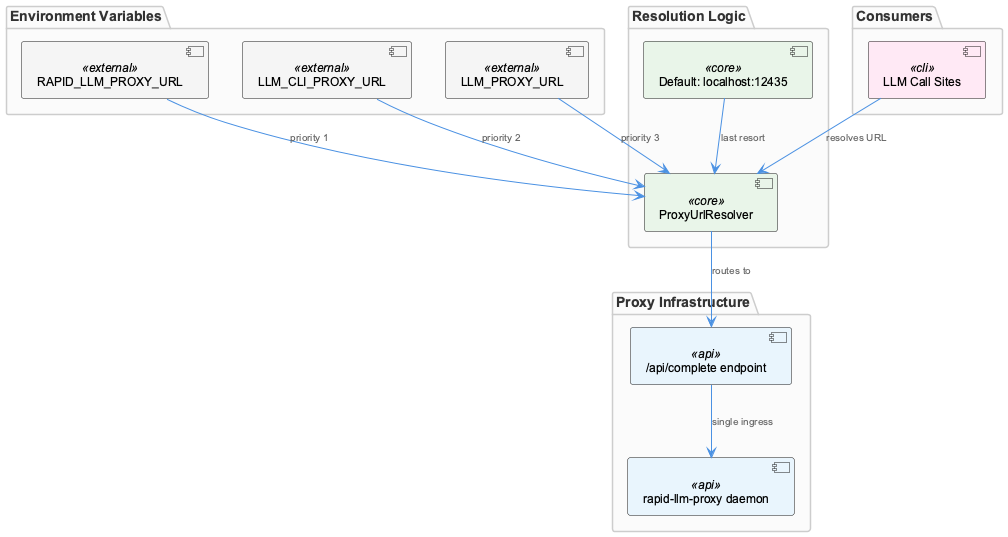

The diagram above was rendered by PlantUML. Its source (embedded in the PNG):
@startuml
!include /Users/Q284340/Agentic/coding/docs/puml/_standard-style.puml

package "Environment Variables" {
  component "RAPID_LLM_PROXY_URL" as rapid <<external>>
  component "LLM_CLI_PROXY_URL" as cli <<external>>
  component "LLM_PROXY_URL" as legacy <<external>>
}

package "Resolution Logic" {
  component "ProxyUrlResolver" as resolver <<core>>
  component "Default: localhost:12435" as fallback <<core>>
}

package "Proxy Infrastructure" {
  component "rapid-llm-proxy daemon" as proxy <<api>>
  component "/api/complete endpoint" as endpoint <<api>>
}

package "Consumers" {
  component "LLM Call Sites" as callsites <<cli>>
}

rapid --> resolver : "priority 1"
cli --> resolver : "priority 2"
legacy --> resolver : "priority 3"
fallback --> resolver : "last resort"

resolver --> endpoint : "routes to"
endpoint --> proxy : "single ingress"
callsites --> resolver : "resolves URL"

@enduml